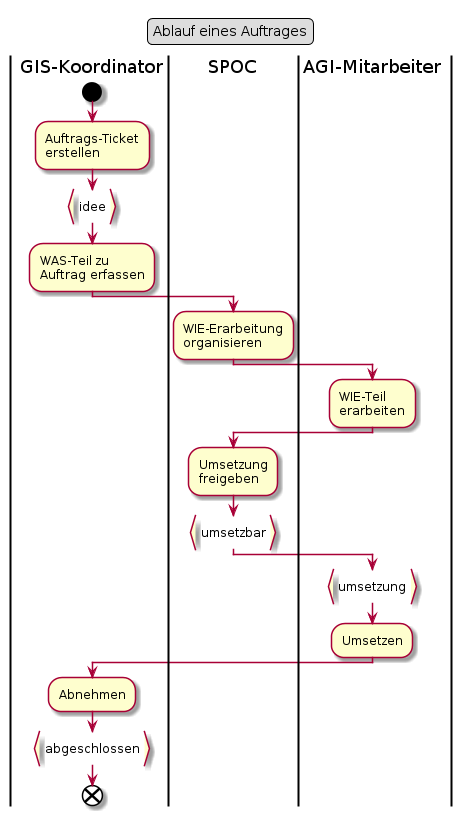

The diagram above was rendered by PlantUML. Its source (embedded in the PNG):
@startuml
legend top
	Ablauf eines Auftrages
end legend

|GIS-Koordinator|
start
:Auftrags-Ticket
erstellen;
:idee}
:WAS-Teil zu
Auftrag erfassen;
|SPOC|
:WIE-Erarbeitung
organisieren;
|AGI-Mitarbeiter|
:WIE-Teil
erarbeiten;
|SPOC|
:Umsetzung
freigeben;
:umsetzbar}
|AGI-Mitarbeiter|
:umsetzung}
:Umsetzen;
|GIS-Koordinator|
:Abnehmen;
:abgeschlossen}
end
@enduml